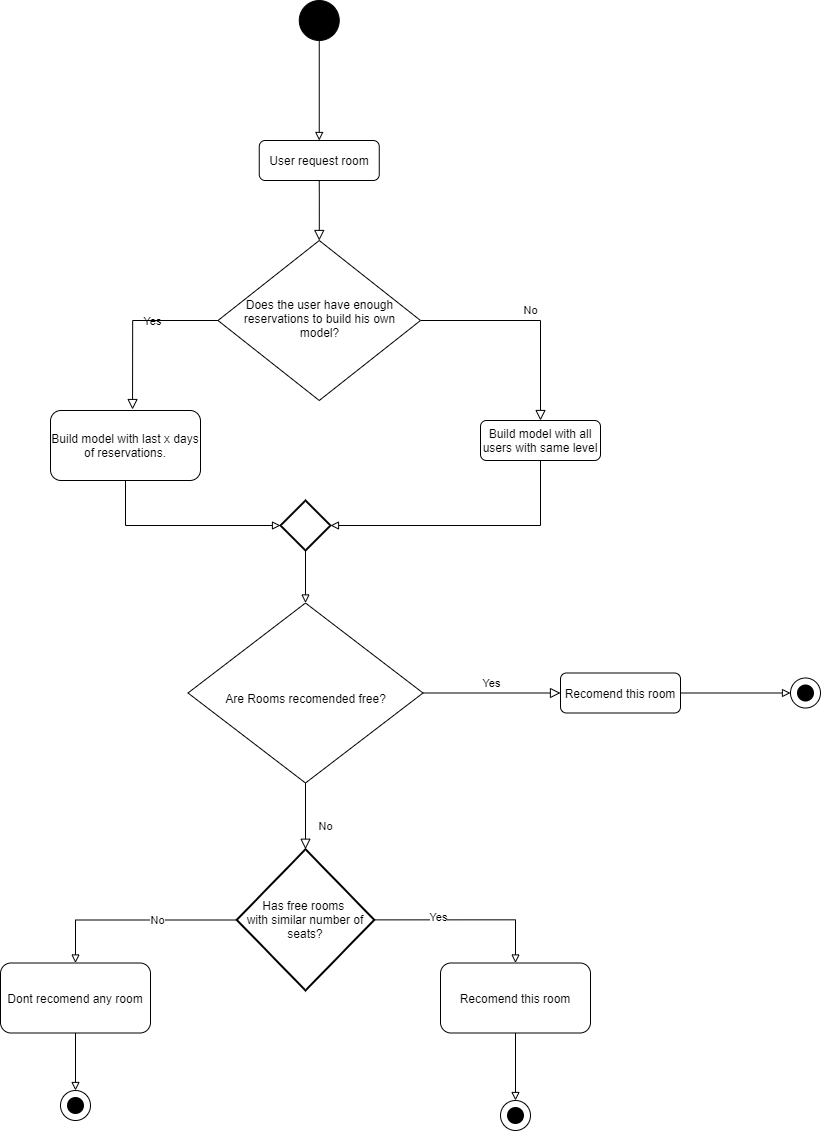

The diagram above was exported from draw.io. Its source (the exported page's mxGraphModel, read from the mxfile embedded in the PNG):
<mxGraphModel dx="2477" dy="2082" grid="1" gridSize="10" guides="1" tooltips="1" connect="1" arrows="1" fold="1" page="1" pageScale="1" pageWidth="827" pageHeight="1169" math="0" shadow="0">
  <root>
    <mxCell id="WIyWlLk6GJQsqaUBKTNV-0" />
    <mxCell id="WIyWlLk6GJQsqaUBKTNV-1" parent="WIyWlLk6GJQsqaUBKTNV-0" />
    <mxCell id="WIyWlLk6GJQsqaUBKTNV-2" value="" style="rounded=0;html=1;jettySize=auto;orthogonalLoop=1;fontSize=11;endArrow=block;endFill=0;endSize=8;strokeWidth=1;shadow=0;labelBackgroundColor=none;edgeStyle=orthogonalEdgeStyle;entryX=0.5;entryY=0;entryDx=0;entryDy=0;exitX=0.5;exitY=1;exitDx=0;exitDy=0;" parent="WIyWlLk6GJQsqaUBKTNV-1" source="WIyWlLk6GJQsqaUBKTNV-3" target="WIyWlLk6GJQsqaUBKTNV-6" edge="1">
      <mxGeometry relative="1" as="geometry">
        <Array as="points">
          <mxPoint x="239" y="120" />
          <mxPoint x="239" y="120" />
        </Array>
      </mxGeometry>
    </mxCell>
    <mxCell id="WIyWlLk6GJQsqaUBKTNV-3" value="User request room" style="rounded=1;whiteSpace=wrap;html=1;fontSize=12;glass=0;strokeWidth=1;shadow=0;" parent="WIyWlLk6GJQsqaUBKTNV-1" vertex="1">
      <mxGeometry x="178.75" y="50" width="120" height="40" as="geometry" />
    </mxCell>
    <mxCell id="WIyWlLk6GJQsqaUBKTNV-4" value="Yes" style="rounded=0;html=1;jettySize=auto;orthogonalLoop=1;fontSize=11;endArrow=block;endFill=0;endSize=8;strokeWidth=1;shadow=0;labelBackgroundColor=none;edgeStyle=orthogonalEdgeStyle;entryX=0.547;entryY=-0.014;entryDx=0;entryDy=0;entryPerimeter=0;" parent="WIyWlLk6GJQsqaUBKTNV-1" source="WIyWlLk6GJQsqaUBKTNV-6" target="EDDJCCPfpcwn5pLVvOPt-3" edge="1">
      <mxGeometry y="20" relative="1" as="geometry">
        <mxPoint as="offset" />
      </mxGeometry>
    </mxCell>
    <mxCell id="WIyWlLk6GJQsqaUBKTNV-5" value="No" style="edgeStyle=orthogonalEdgeStyle;rounded=0;html=1;jettySize=auto;orthogonalLoop=1;fontSize=11;endArrow=block;endFill=0;endSize=8;strokeWidth=1;shadow=0;labelBackgroundColor=none;" parent="WIyWlLk6GJQsqaUBKTNV-1" source="WIyWlLk6GJQsqaUBKTNV-6" target="WIyWlLk6GJQsqaUBKTNV-7" edge="1">
      <mxGeometry y="10" relative="1" as="geometry">
        <mxPoint as="offset" />
      </mxGeometry>
    </mxCell>
    <mxCell id="WIyWlLk6GJQsqaUBKTNV-6" value="Does the user have enough reservations to build his own model?" style="rhombus;whiteSpace=wrap;html=1;shadow=0;fontFamily=Helvetica;fontSize=12;align=center;strokeWidth=1;spacing=6;spacingTop=-4;" parent="WIyWlLk6GJQsqaUBKTNV-1" vertex="1">
      <mxGeometry x="137.5" y="150" width="202.5" height="160" as="geometry" />
    </mxCell>
    <mxCell id="EDDJCCPfpcwn5pLVvOPt-5" style="edgeStyle=orthogonalEdgeStyle;rounded=0;orthogonalLoop=1;jettySize=auto;html=1;entryX=1;entryY=0.5;entryDx=0;entryDy=0;entryPerimeter=0;endArrow=block;endFill=0;exitX=0.5;exitY=1;exitDx=0;exitDy=0;" parent="WIyWlLk6GJQsqaUBKTNV-1" source="WIyWlLk6GJQsqaUBKTNV-7" target="EDDJCCPfpcwn5pLVvOPt-25" edge="1">
      <mxGeometry relative="1" as="geometry">
        <mxPoint x="560" y="390" as="targetPoint" />
        <Array as="points">
          <mxPoint x="460" y="435" />
        </Array>
      </mxGeometry>
    </mxCell>
    <mxCell id="WIyWlLk6GJQsqaUBKTNV-7" value="Build model with all users with same level" style="rounded=1;whiteSpace=wrap;html=1;fontSize=12;glass=0;strokeWidth=1;shadow=0;" parent="WIyWlLk6GJQsqaUBKTNV-1" vertex="1">
      <mxGeometry x="400" y="330" width="120" height="40" as="geometry" />
    </mxCell>
    <mxCell id="WIyWlLk6GJQsqaUBKTNV-8" value="No" style="rounded=0;html=1;jettySize=auto;orthogonalLoop=1;fontSize=11;endArrow=block;endFill=0;endSize=8;strokeWidth=1;shadow=0;labelBackgroundColor=none;edgeStyle=orthogonalEdgeStyle;entryX=0.5;entryY=0;entryDx=0;entryDy=0;entryPerimeter=0;" parent="WIyWlLk6GJQsqaUBKTNV-1" source="WIyWlLk6GJQsqaUBKTNV-10" target="EDDJCCPfpcwn5pLVvOPt-17" edge="1">
      <mxGeometry x="0.3333" y="20" relative="1" as="geometry">
        <mxPoint as="offset" />
      </mxGeometry>
    </mxCell>
    <mxCell id="WIyWlLk6GJQsqaUBKTNV-9" value="Yes" style="edgeStyle=orthogonalEdgeStyle;rounded=0;html=1;jettySize=auto;orthogonalLoop=1;fontSize=11;endArrow=block;endFill=0;endSize=8;strokeWidth=1;shadow=0;labelBackgroundColor=none;" parent="WIyWlLk6GJQsqaUBKTNV-1" source="WIyWlLk6GJQsqaUBKTNV-10" target="WIyWlLk6GJQsqaUBKTNV-12" edge="1">
      <mxGeometry y="10" relative="1" as="geometry">
        <mxPoint as="offset" />
      </mxGeometry>
    </mxCell>
    <mxCell id="WIyWlLk6GJQsqaUBKTNV-10" value="&lt;br&gt;Are Rooms recomended free?" style="rhombus;whiteSpace=wrap;html=1;shadow=0;fontFamily=Helvetica;fontSize=12;align=center;strokeWidth=1;spacing=6;spacingTop=-4;" parent="WIyWlLk6GJQsqaUBKTNV-1" vertex="1">
      <mxGeometry x="107.5" y="512.5" width="235" height="180" as="geometry" />
    </mxCell>
    <mxCell id="EDDJCCPfpcwn5pLVvOPt-20" style="edgeStyle=orthogonalEdgeStyle;rounded=0;orthogonalLoop=1;jettySize=auto;html=1;exitX=0.5;exitY=1;exitDx=0;exitDy=0;entryX=0.5;entryY=0;entryDx=0;entryDy=0;entryPerimeter=0;endArrow=block;endFill=0;" parent="WIyWlLk6GJQsqaUBKTNV-1" source="WIyWlLk6GJQsqaUBKTNV-11" target="EDDJCCPfpcwn5pLVvOPt-13" edge="1">
      <mxGeometry relative="1" as="geometry" />
    </mxCell>
    <mxCell id="WIyWlLk6GJQsqaUBKTNV-11" value="Recomend this room" style="rounded=1;whiteSpace=wrap;html=1;fontSize=12;glass=0;strokeWidth=1;shadow=0;" parent="WIyWlLk6GJQsqaUBKTNV-1" vertex="1">
      <mxGeometry x="360" y="872.5" width="150" height="70" as="geometry" />
    </mxCell>
    <mxCell id="EDDJCCPfpcwn5pLVvOPt-15" style="edgeStyle=orthogonalEdgeStyle;rounded=0;orthogonalLoop=1;jettySize=auto;html=1;entryX=0;entryY=0.5;entryDx=0;entryDy=0;entryPerimeter=0;endArrow=block;endFill=0;" parent="WIyWlLk6GJQsqaUBKTNV-1" source="WIyWlLk6GJQsqaUBKTNV-12" target="EDDJCCPfpcwn5pLVvOPt-11" edge="1">
      <mxGeometry relative="1" as="geometry" />
    </mxCell>
    <mxCell id="WIyWlLk6GJQsqaUBKTNV-12" value="Recomend this room" style="rounded=1;whiteSpace=wrap;html=1;fontSize=12;glass=0;strokeWidth=1;shadow=0;" parent="WIyWlLk6GJQsqaUBKTNV-1" vertex="1">
      <mxGeometry x="480" y="582.5" width="120" height="40" as="geometry" />
    </mxCell>
    <mxCell id="EDDJCCPfpcwn5pLVvOPt-2" style="edgeStyle=orthogonalEdgeStyle;rounded=0;orthogonalLoop=1;jettySize=auto;html=1;entryX=0.5;entryY=0;entryDx=0;entryDy=0;endArrow=block;endFill=0;exitX=0.5;exitY=1;exitDx=0;exitDy=0;exitPerimeter=0;" parent="WIyWlLk6GJQsqaUBKTNV-1" source="EDDJCCPfpcwn5pLVvOPt-25" target="WIyWlLk6GJQsqaUBKTNV-10" edge="1">
      <mxGeometry relative="1" as="geometry">
        <mxPoint x="560" y="420" as="sourcePoint" />
      </mxGeometry>
    </mxCell>
    <mxCell id="EDDJCCPfpcwn5pLVvOPt-6" style="edgeStyle=orthogonalEdgeStyle;rounded=0;orthogonalLoop=1;jettySize=auto;html=1;endArrow=block;endFill=0;entryX=0;entryY=0.5;entryDx=0;entryDy=0;entryPerimeter=0;exitX=0.5;exitY=1;exitDx=0;exitDy=0;" parent="WIyWlLk6GJQsqaUBKTNV-1" source="EDDJCCPfpcwn5pLVvOPt-3" target="EDDJCCPfpcwn5pLVvOPt-25" edge="1">
      <mxGeometry relative="1" as="geometry">
        <mxPoint x="10" y="400" as="sourcePoint" />
        <mxPoint x="540" y="405" as="targetPoint" />
      </mxGeometry>
    </mxCell>
    <mxCell id="EDDJCCPfpcwn5pLVvOPt-3" value="Build model with last x days of reservations." style="rounded=1;whiteSpace=wrap;html=1;fontSize=12;glass=0;strokeWidth=1;shadow=0;" parent="WIyWlLk6GJQsqaUBKTNV-1" vertex="1">
      <mxGeometry x="-30" y="320" width="150" height="70" as="geometry" />
    </mxCell>
    <mxCell id="EDDJCCPfpcwn5pLVvOPt-8" style="edgeStyle=orthogonalEdgeStyle;rounded=0;orthogonalLoop=1;jettySize=auto;html=1;endArrow=block;endFill=0;" parent="WIyWlLk6GJQsqaUBKTNV-1" source="EDDJCCPfpcwn5pLVvOPt-7" target="WIyWlLk6GJQsqaUBKTNV-3" edge="1">
      <mxGeometry relative="1" as="geometry" />
    </mxCell>
    <mxCell id="EDDJCCPfpcwn5pLVvOPt-7" value="" style="verticalLabelPosition=bottom;verticalAlign=top;html=1;shape=mxgraph.flowchart.on-page_reference;fillColor=#000000;strokeColor=#080303;" parent="WIyWlLk6GJQsqaUBKTNV-1" vertex="1">
      <mxGeometry x="218.75" y="-90" width="40" height="40" as="geometry" />
    </mxCell>
    <mxCell id="EDDJCCPfpcwn5pLVvOPt-11" value="" style="verticalLabelPosition=bottom;verticalAlign=top;html=1;shape=mxgraph.flowchart.on-page_reference;" parent="WIyWlLk6GJQsqaUBKTNV-1" vertex="1">
      <mxGeometry x="710" y="587.5" width="30" height="30" as="geometry" />
    </mxCell>
    <mxCell id="EDDJCCPfpcwn5pLVvOPt-12" value="" style="strokeWidth=2;html=1;shape=mxgraph.flowchart.start_2;whiteSpace=wrap;fillColor=#000000;" parent="WIyWlLk6GJQsqaUBKTNV-1" vertex="1">
      <mxGeometry x="717.5" y="595" width="15" height="15" as="geometry" />
    </mxCell>
    <mxCell id="EDDJCCPfpcwn5pLVvOPt-13" value="" style="verticalLabelPosition=bottom;verticalAlign=top;html=1;shape=mxgraph.flowchart.on-page_reference;" parent="WIyWlLk6GJQsqaUBKTNV-1" vertex="1">
      <mxGeometry x="420" y="1010" width="30" height="30" as="geometry" />
    </mxCell>
    <mxCell id="EDDJCCPfpcwn5pLVvOPt-14" value="" style="strokeWidth=2;html=1;shape=mxgraph.flowchart.start_2;whiteSpace=wrap;fillColor=#000000;" parent="WIyWlLk6GJQsqaUBKTNV-1" vertex="1">
      <mxGeometry x="427.5" y="1017.5" width="15" height="15" as="geometry" />
    </mxCell>
    <mxCell id="EDDJCCPfpcwn5pLVvOPt-18" style="edgeStyle=orthogonalEdgeStyle;rounded=0;orthogonalLoop=1;jettySize=auto;html=1;exitX=1;exitY=0.5;exitDx=0;exitDy=0;exitPerimeter=0;entryX=0.5;entryY=0;entryDx=0;entryDy=0;endArrow=block;endFill=0;" parent="WIyWlLk6GJQsqaUBKTNV-1" source="EDDJCCPfpcwn5pLVvOPt-17" target="WIyWlLk6GJQsqaUBKTNV-11" edge="1">
      <mxGeometry relative="1" as="geometry" />
    </mxCell>
    <mxCell id="EDDJCCPfpcwn5pLVvOPt-19" value="Yes" style="edgeLabel;html=1;align=center;verticalAlign=middle;resizable=0;points=[];" parent="EDDJCCPfpcwn5pLVvOPt-18" vertex="1" connectable="0">
      <mxGeometry x="-0.3126" y="3" relative="1" as="geometry">
        <mxPoint as="offset" />
      </mxGeometry>
    </mxCell>
    <mxCell id="EDDJCCPfpcwn5pLVvOPt-22" style="edgeStyle=orthogonalEdgeStyle;rounded=0;orthogonalLoop=1;jettySize=auto;html=1;entryX=0.5;entryY=0;entryDx=0;entryDy=0;endArrow=block;endFill=0;" parent="WIyWlLk6GJQsqaUBKTNV-1" source="EDDJCCPfpcwn5pLVvOPt-17" target="EDDJCCPfpcwn5pLVvOPt-21" edge="1">
      <mxGeometry relative="1" as="geometry" />
    </mxCell>
    <mxCell id="EDDJCCPfpcwn5pLVvOPt-24" value="No" style="edgeLabel;html=1;align=center;verticalAlign=middle;resizable=0;points=[];" parent="EDDJCCPfpcwn5pLVvOPt-22" vertex="1" connectable="0">
      <mxGeometry x="-0.216" relative="1" as="geometry">
        <mxPoint as="offset" />
      </mxGeometry>
    </mxCell>
    <mxCell id="EDDJCCPfpcwn5pLVvOPt-17" value="Has free rooms&amp;nbsp;&lt;br&gt;with similar number of seats?" style="strokeWidth=2;html=1;shape=mxgraph.flowchart.decision;whiteSpace=wrap;" parent="WIyWlLk6GJQsqaUBKTNV-1" vertex="1">
      <mxGeometry x="156.25" y="758.75" width="137.5" height="141.25" as="geometry" />
    </mxCell>
    <mxCell id="EDDJCCPfpcwn5pLVvOPt-29" style="edgeStyle=orthogonalEdgeStyle;rounded=0;orthogonalLoop=1;jettySize=auto;html=1;exitX=0.5;exitY=1;exitDx=0;exitDy=0;entryX=0.5;entryY=0;entryDx=0;entryDy=0;entryPerimeter=0;endArrow=block;endFill=0;" parent="WIyWlLk6GJQsqaUBKTNV-1" source="EDDJCCPfpcwn5pLVvOPt-21" target="EDDJCCPfpcwn5pLVvOPt-27" edge="1">
      <mxGeometry relative="1" as="geometry" />
    </mxCell>
    <mxCell id="EDDJCCPfpcwn5pLVvOPt-21" value="Dont recomend any room" style="rounded=1;whiteSpace=wrap;html=1;fontSize=12;glass=0;strokeWidth=1;shadow=0;" parent="WIyWlLk6GJQsqaUBKTNV-1" vertex="1">
      <mxGeometry x="-80" y="872.5" width="150" height="70" as="geometry" />
    </mxCell>
    <mxCell id="EDDJCCPfpcwn5pLVvOPt-25" value="" style="strokeWidth=2;html=1;shape=mxgraph.flowchart.decision;whiteSpace=wrap;" parent="WIyWlLk6GJQsqaUBKTNV-1" vertex="1">
      <mxGeometry x="200" y="410" width="50" height="50" as="geometry" />
    </mxCell>
    <mxCell id="EDDJCCPfpcwn5pLVvOPt-27" value="" style="verticalLabelPosition=bottom;verticalAlign=top;html=1;shape=mxgraph.flowchart.on-page_reference;" parent="WIyWlLk6GJQsqaUBKTNV-1" vertex="1">
      <mxGeometry x="-20" y="1000" width="30" height="30" as="geometry" />
    </mxCell>
    <mxCell id="EDDJCCPfpcwn5pLVvOPt-28" value="" style="strokeWidth=2;html=1;shape=mxgraph.flowchart.start_2;whiteSpace=wrap;fillColor=#000000;" parent="WIyWlLk6GJQsqaUBKTNV-1" vertex="1">
      <mxGeometry x="-12.5" y="1007.5" width="15" height="15" as="geometry" />
    </mxCell>
  </root>
</mxGraphModel>